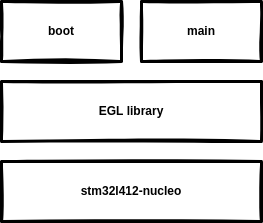

The diagram above was exported from draw.io. Its source (the exported page's mxGraphModel, read from the mxfile embedded in the PNG):
<mxGraphModel dx="1422" dy="905" grid="1" gridSize="10" guides="1" tooltips="1" connect="1" arrows="1" fold="1" page="1" pageScale="1" pageWidth="850" pageHeight="1100" math="0" shadow="0">
  <root>
    <mxCell id="0" />
    <mxCell id="1" parent="0" />
    <mxCell id="NnME3kCWY04QmN3mROy0-1" value="boot" style="rounded=0;whiteSpace=wrap;html=1;strokeWidth=3;fontStyle=1;sketch=1;" vertex="1" parent="1">
      <mxGeometry x="40" y="400" width="120" height="60" as="geometry" />
    </mxCell>
    <mxCell id="NnME3kCWY04QmN3mROy0-2" value="main" style="rounded=0;whiteSpace=wrap;html=1;strokeWidth=3;fontStyle=1;sketch=1;" vertex="1" parent="1">
      <mxGeometry x="180" y="400" width="120" height="60" as="geometry" />
    </mxCell>
    <mxCell id="NnME3kCWY04QmN3mROy0-3" value="EGL library" style="rounded=0;whiteSpace=wrap;html=1;strokeWidth=3;fontStyle=1;sketch=1;" vertex="1" parent="1">
      <mxGeometry x="40" y="480" width="260" height="60" as="geometry" />
    </mxCell>
    <mxCell id="NnME3kCWY04QmN3mROy0-7" value="stm32l412-nucleo" style="rounded=0;whiteSpace=wrap;html=1;strokeWidth=3;fontStyle=1;sketch=1;" vertex="1" parent="1">
      <mxGeometry x="40" y="560" width="260" height="60" as="geometry" />
    </mxCell>
  </root>
</mxGraphModel>